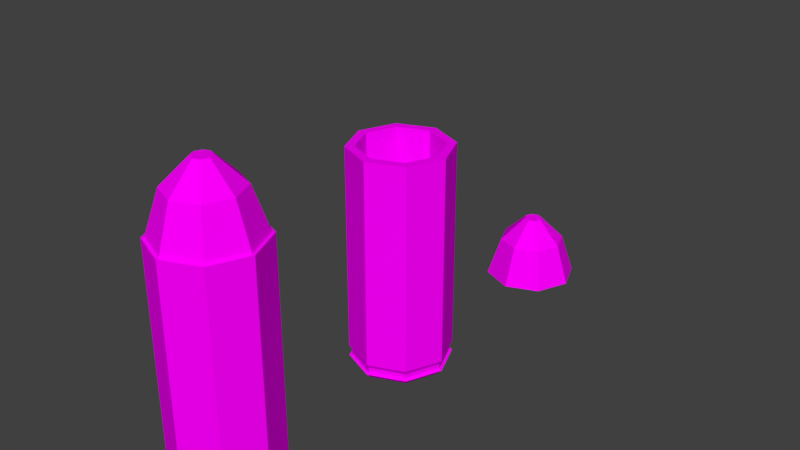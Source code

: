 # Source: Bullet.blend  (saved by Blender 2.78.0; exported with 4.5.12 LTS)
import bpy
from mathutils import Matrix  # noqa: F401  (used for matrix-valued properties, if any)

bpy.ops.wm.read_factory_settings(use_empty=True)
scene = bpy.context.scene
scene.name = 'Scene'

# ---- collections
col_collection_1 = bpy.data.collections.new('Collection 1'); scene.collection.children.link(col_collection_1)

# ---- images (referenced by path relative to the original .blend; pixels are not part of the script)
import os
ASSET_DIR = os.environ.get("B2B_ASSET_DIR", "")  # directory of the original .blend (textures are referenced by path, not embedded)
HERE = os.path.dirname(os.path.abspath(__file__))  # packed textures are extracted next to this script under _unpacked/

def load_image(name, relpath, width, height, colorspace="sRGB"):
    """Load a texture the original file referenced (path relative to the .blend, or extracted next to this script)."""
    p = next((c for c in (os.path.join(HERE, relpath), os.path.join(ASSET_DIR, relpath)) if relpath and os.path.exists(c)), "")
    if p:
        img = bpy.data.images.load(p, check_existing=True)
        img.name = name
    else:  # same state as the original file: an image datablock whose file is absent (Cycles renders it pink)
        img = bpy.data.images.new(name, width, height)
        img.source = "FILE"
        img.filepath = "//" + (relpath or name)
    img.colorspace_settings.name = colorspace
    return img
img_bulletstexture_png_001 = load_image('BulletsTexture.png.001', 'BulletsTexture.png', 1024, 1024, 'sRGB')

# ---- materials (node trees are filled in below, after node groups)
mat_bulletstexture = bpy.data.materials.new('BulletsTexture')
mat_bulletstexture.alpha_threshold = 0.0
mat_bulletstexture.roughness = 0.5

# ---- material node trees
mat_bulletstexture.use_nodes = True; mat_bulletstexture.node_tree.nodes.clear()
_N = mat_bulletstexture.node_tree.nodes; _L = mat_bulletstexture.node_tree.links
n0 = _N.new('ShaderNodeOutputMaterial'); n0.name = 'Sortie de matériau (?)'; n0.location = (300, 300)
n1 = _N.new('ShaderNodeBsdfDiffuse'); n1.name = 'BSDF diffus'; n1.location = (10, 300)
n2 = _N.new('ShaderNodeTexImage'); n2.name = 'Texture image'; n2.location = (-180, 300)
n2.width = 140
n2.image = img_bulletstexture_png_001
_L.new(n1.outputs[0], n0.inputs[0])
_L.new(n2.outputs[0], n1.inputs[0])
n0.is_active_output = True

# ---- world
world_world = bpy.data.worlds.new('World'); scene.world = world_world
world_world.color = (0.05088, 0.05088, 0.05088)
world_world.use_sun_shadow = False
world_world.sun_shadow_jitter_overblur = 0.0
world_world.cycles.sampling_method = 'MANUAL'

# ---- meshes
me_beretta_003 = bpy.data.meshes.new('Beretta.003')
me_beretta_003.from_pydata([(3.072e-06, 0.05279, 9.86e-08), (3.072e-06, 0.03733, 0.03733), (3.072e-06, -3.539e-09, 0.05279), (3.072e-06, -0.03733, 0.03733), (3.072e-06, -0.05279, 9.86e-08), (3.072e-06, -0.03733, -0.03733), (3.072e-06, -6.021e-10, -0.05279), (3.072e-06, 0.03733, -0.03733), (-0.0455, 0.03764, 9.814e-08), (-0.0455, 0.02662, 0.02662), (-0.0455, -3.015e-09, 0.03764), (-0.0455, -0.02662, 0.02662), (-0.0455, -0.03764, 9.814e-08), (-0.0455, -0.02662, -0.02662), (-0.0455, -9.209e-10, -0.03764), (-0.0455, 0.02662, -0.02662), (-0.07271, 0.01014, 0.0003108), (-0.07271, 0.007169, 0.00748), (-0.07271, -5.344e-10, 0.01045), (-0.07271, -0.007169, 0.00748), (-0.07271, -0.01014, 0.0003108), (-0.07271, -0.007169, -0.006858), (-0.07271, 2.968e-11, -0.009828), (-0.07271, 0.007169, -0.006858), (3.072e-06, 0.03733, 0.03733), (3.072e-06, 0.05279, 9.86e-08), (3.072e-06, -3.539e-09, 0.05279), (3.072e-06, -0.03733, 0.03733), (3.072e-06, -0.05279, 9.86e-08), (3.072e-06, -0.03733, -0.03733), (3.072e-06, -6.021e-10, -0.05279), (3.072e-06, 0.03733, -0.03733)], [], [(7, 6, 14, 15), (5, 4, 12, 13), (3, 2, 10, 11), (1, 0, 8, 9), (0, 7, 15, 8), (6, 5, 13, 14), (4, 3, 11, 12), (2, 1, 9, 10), (14, 13, 21, 22), (12, 11, 19, 20), (10, 9, 17, 18), (15, 14, 22, 23), (13, 12, 20, 21), (11, 10, 18, 19), (9, 8, 16, 17), (8, 15, 23, 16), (17, 16, 23, 22, 21, 20, 19, 18), (5, 6, 30, 29), (24, 26, 27, 28, 29, 30, 31, 25), (3, 4, 28, 27), (1, 2, 26, 24), (6, 7, 31, 30), (4, 5, 29, 28), (2, 3, 27, 26), (0, 1, 24, 25), (7, 0, 25, 31)])
_uv = me_beretta_003.uv_layers.new(name='UVMap')
_uv.uv.foreach_set('vector', [0.1598, 0.2809, 0.1598, 0.2795, 0.1624, 0.2795, 0.1624, 0.2805, 0.37, 0.2816, 0.3699, 0.2803, 0.3725, 0.2803, 0.3726, 0.2813, 0.37, 0.2843, 0.3699, 0.283, 0.3725, 0.283, 0.3725, 0.284, 0.1598, 0.2836, 0.1598, 0.2822, 0.1624, 0.2822, 0.1624, 0.2832, 0.1598, 0.2822, 0.1598, 0.2809, 0.1624, 0.2812, 0.1624, 0.2822, 0.1598, 0.2795, 0.1598, 0.2782, 0.1624, 0.2785, 0.1624, 0.2795, 0.3699, 0.2803, 0.37, 0.2789, 0.3726, 0.2793, 0.3725, 0.2803, 0.3699, 0.283, 0.37, 0.2816, 0.3725, 0.282, 0.3725, 0.283, 0.1624, 0.2795, 0.1624, 0.2785, 0.165, 0.2793, 0.165, 0.2795, 0.3725, 0.2803, 0.3726, 0.2793, 0.3751, 0.28, 0.3751, 0.2803, 0.3725, 0.283, 0.3725, 0.282, 0.3751, 0.2827, 0.3751, 0.283, 0.1624, 0.2805, 0.1624, 0.2795, 0.165, 0.2795, 0.165, 0.2798, 0.3726, 0.2813, 0.3725, 0.2803, 0.3751, 0.2803, 0.3751, 0.2805, 0.3725, 0.284, 0.3725, 0.283, 0.3751, 0.283, 0.3751, 0.2832, 0.1624, 0.2832, 0.1624, 0.2822, 0.165, 0.2823, 0.165, 0.2825, 0.1624, 0.2822, 0.1624, 0.2812, 0.165, 0.282, 0.165, 0.2823, 0.2336, 0.2152, 0.2332, 0.215, 0.2332, 0.2147, 0.2336, 0.2145, 0.2341, 0.2145, 0.2345, 0.2147, 0.2345, 0.215, 0.2341, 0.2152, 0.1598, 0.2782, 0.1598, 0.2795, 0.1598, 0.2795, 0.1598, 0.2782, 0.37, 0.2816, 0.3699, 0.283, 0.37, 0.2843, 0.3699, 0.2803, 0.37, 0.2816, 0.1598, 0.2795, 0.1598, 0.2809, 0.1598, 0.2822, 0.37, 0.2789, 0.3699, 0.2803, 0.3699, 0.2803, 0.37, 0.2789, 0.37, 0.2816, 0.3699, 0.283, 0.3699, 0.283, 0.37, 0.2816, 0.1598, 0.2795, 0.1598, 0.2809, 0.1598, 0.2809, 0.1598, 0.2795, 0.3699, 0.2803, 0.37, 0.2816, 0.37, 0.2816, 0.3699, 0.2803, 0.3699, 0.283, 0.37, 0.2843, 0.37, 0.2843, 0.3699, 0.283, 0.1598, 0.2822, 0.1598, 0.2836, 0.1598, 0.2836, 0.1598, 0.2822, 0.1598, 0.2809, 0.1598, 0.2822, 0.1598, 0.2822, 0.1598, 0.2809])
me_beretta_003.materials.append(mat_bulletstexture)
me_beretta_003.use_remesh_preserve_volume = False
me_beretta_003.use_remesh_preserve_attributes = False
me_beretta_003.use_mirror_vertex_groups = False
me_beretta_003.update()
me_beretta_002 = bpy.data.meshes.new('Beretta.002')
me_beretta_002.from_pydata([(3.07e-06, 0.04957, 8.865e-08), (3.07e-06, 0.03505, 0.03505), (3.07e-06, -3.465e-09, 0.04957), (3.07e-06, -0.03505, 0.03505), (3.07e-06, -0.04957, 8.865e-08), (3.085e-06, -0.03505, -0.03505), (3.085e-06, -7.071e-10, -0.04957), (3.07e-06, 0.03505, -0.03505), (-0.006116, 0.05588, 8.865e-08), (-0.006116, 0.03951, 0.03951), (-0.006116, -3.788e-09, 0.05588), (-0.006116, -0.03951, 0.03951), (-0.006116, -0.05588, 8.865e-08), (-0.006116, -0.03951, -0.03951), (-0.006116, -6.789e-10, -0.05588), (-0.006116, 0.03951, -0.03951), (-0.006116, 0.05272, 8.865e-08), (-0.006116, 0.03728, 0.03728), (-0.006116, -3.566e-09, 0.05272), (-0.006116, -0.03728, 0.03728), (-0.006116, -0.05272, 8.865e-08), (-0.006116, -0.03728, -0.03728), (-0.006116, -6.325e-10, -0.05272), (-0.006116, 0.03728, -0.03728), (-0.01348, 0.05295, 8.865e-08), (-0.01348, 0.03744, 0.03744), (-0.01348, -3.614e-09, 0.05295), (-0.01348, -0.03744, 0.03744), (-0.01348, -0.05295, 8.865e-08), (-0.01348, -0.03744, -0.03744), (-0.01348, -6.685e-10, -0.05295), (-0.01348, 0.03744, -0.03744), (-0.0182, 0.05588, 8.865e-08), (-0.0182, 0.03951, 0.03951), (-0.0182, -3.788e-09, 0.05588), (-0.0182, -0.03951, 0.03951), (-0.0182, -0.05588, 8.865e-08), (-0.0182, -0.03951, -0.03951), (-0.0182, -6.789e-10, -0.05588), (-0.0182, 0.03951, -0.03951), (-0.2501, 0.05588, 8.865e-08), (-0.2501, 0.03951, 0.03951), (-0.2501, -3.788e-09, 0.05588), (-0.2501, -0.03951, 0.03951), (-0.2501, -0.05588, 8.865e-08), (-0.2501, -0.03951, -0.03951), (-0.2501, -6.789e-10, -0.05588), (-0.2501, 0.03951, -0.03951), (-0.2501, 0.0458, 8.303e-08), (-0.2501, 0.03239, 0.03239), (-0.2501, -2.947e-09, 0.0458), (-0.2501, -0.03239, 0.03239), (-0.2501, -0.0458, 8.303e-08), (-0.2501, -0.03239, -0.03239), (-0.2501, -3.991e-10, -0.0458), (-0.2501, 0.03239, -0.03239), (-0.0182, 0.03239, -0.03239), (-0.0182, -3.991e-10, -0.0458), (-0.0182, -0.03239, -0.03239), (-0.0182, -0.0458, 9.316e-08), (-0.0182, -0.03239, 0.03239), (-0.0182, -2.947e-09, 0.0458), (-0.0182, 0.03239, 0.03239), (-0.0182, 0.0458, 9.316e-08)], [], [(7, 6, 14, 15), (5, 4, 12, 13), (3, 2, 10, 11), (1, 0, 8, 9), (0, 7, 15, 8), (6, 5, 13, 14), (4, 3, 11, 12), (2, 1, 9, 10), (11, 10, 18, 19), (9, 8, 16, 17), (8, 15, 23, 16), (14, 13, 21, 22), (12, 11, 19, 20), (10, 9, 17, 18), (15, 14, 22, 23), (13, 12, 20, 21), (23, 22, 30, 31), (21, 20, 28, 29), (19, 18, 26, 27), (17, 16, 24, 25), (16, 23, 31, 24), (22, 21, 29, 30), (20, 19, 27, 28), (18, 17, 25, 26), (28, 27, 35, 36), (26, 25, 33, 34), (31, 30, 38, 39), (29, 28, 36, 37), (27, 26, 34, 35), (25, 24, 32, 33), (24, 31, 39, 32), (30, 29, 37, 38), (32, 39, 47, 40), (38, 37, 45, 46), (36, 35, 43, 44), (34, 33, 41, 42), (39, 38, 46, 47), (37, 36, 44, 45), (35, 34, 42, 43), (33, 32, 40, 41), (45, 44, 52, 53), (43, 42, 50, 51), (41, 40, 48, 49), (40, 47, 55, 48), (46, 45, 53, 54), (44, 43, 51, 52), (42, 41, 49, 50), (47, 46, 54, 55), (63, 56, 57, 58, 59, 60, 61, 62), (52, 51, 60, 59), (54, 53, 58, 57), (48, 55, 56, 63), (49, 48, 63, 62), (51, 50, 61, 60), (53, 52, 59, 58), (55, 54, 57, 56), (50, 49, 62, 61), (1, 2, 3, 4, 5, 6, 7, 0)])
_uv = me_beretta_002.uv_layers.new(name='UVMap')
_uv.uv.foreach_set('vector', [0.2731, 0.8344, 0.2731, 0.8335, 0.2733, 0.8335, 0.2733, 0.8344, 0.2719, 0.833, 0.2702, 0.833, 0.2701, 0.8328, 0.272, 0.8328, 0.2691, 0.8335, 0.2691, 0.8344, 0.2688, 0.8344, 0.2688, 0.8335, 0.2702, 0.835, 0.2719, 0.835, 0.272, 0.8351, 0.2701, 0.8351, 0.2719, 0.835, 0.2731, 0.8344, 0.2733, 0.8344, 0.272, 0.8351, 0.2731, 0.8335, 0.2719, 0.833, 0.272, 0.8328, 0.2733, 0.8335, 0.2702, 0.833, 0.2691, 0.8335, 0.2688, 0.8335, 0.2701, 0.8328, 0.2691, 0.8344, 0.2702, 0.835, 0.2701, 0.8351, 0.2688, 0.8344, 0.1357, 0.8323, 0.1357, 0.8313, 0.1358, 0.8314, 0.1358, 0.8322, 0.137, 0.8307, 0.1389, 0.8307, 0.1388, 0.8307, 0.1371, 0.8307, 0.1389, 0.8307, 0.1402, 0.8313, 0.1401, 0.8314, 0.1388, 0.8307, 0.1402, 0.8323, 0.1389, 0.8329, 0.1388, 0.8329, 0.1401, 0.8322, 0.137, 0.8329, 0.1357, 0.8323, 0.1358, 0.8322, 0.1371, 0.8329, 0.1357, 0.8313, 0.137, 0.8307, 0.1371, 0.8307, 0.1358, 0.8314, 0.1402, 0.8313, 0.1402, 0.8323, 0.1401, 0.8322, 0.1401, 0.8314, 0.1389, 0.8329, 0.137, 0.8329, 0.1371, 0.8329, 0.1388, 0.8329, 0.2935, 0.8273, 0.2952, 0.8273, 0.2952, 0.8275, 0.2935, 0.8275, 0.2812, 0.8275, 0.2828, 0.8275, 0.2828, 0.8276, 0.2812, 0.8276, 0.3254, 0.8142, 0.3238, 0.8142, 0.3238, 0.814, 0.3254, 0.814, 0.1804, 0.8274, 0.1821, 0.8274, 0.1821, 0.8276, 0.1804, 0.8276, 0.1821, 0.8274, 0.1837, 0.8274, 0.1837, 0.8276, 0.1821, 0.8276, 0.2952, 0.8273, 0.2968, 0.8273, 0.2968, 0.8275, 0.2952, 0.8275, 0.2828, 0.8275, 0.2845, 0.8275, 0.2845, 0.8276, 0.2828, 0.8276, 0.3238, 0.8142, 0.3221, 0.8142, 0.3221, 0.814, 0.3238, 0.814, 0.2828, 0.8276, 0.2845, 0.8276, 0.2846, 0.8277, 0.2828, 0.8277, 0.3238, 0.814, 0.3221, 0.814, 0.322, 0.8139, 0.3238, 0.8139, 0.2935, 0.8275, 0.2952, 0.8275, 0.2952, 0.8276, 0.2934, 0.8276, 0.2812, 0.8276, 0.2828, 0.8276, 0.2828, 0.8277, 0.2811, 0.8277, 0.3254, 0.814, 0.3238, 0.814, 0.3238, 0.8139, 0.3255, 0.8139, 0.1804, 0.8276, 0.1821, 0.8276, 0.1821, 0.8277, 0.1803, 0.8277, 0.1821, 0.8276, 0.1837, 0.8276, 0.1838, 0.8277, 0.1821, 0.8277, 0.2952, 0.8275, 0.2968, 0.8275, 0.2969, 0.8276, 0.2952, 0.8276, 0.1821, 0.8277, 0.1838, 0.8277, 0.1838, 0.8328, 0.1821, 0.8328, 0.2952, 0.8276, 0.2969, 0.8276, 0.2969, 0.8327, 0.2952, 0.8327, 0.2828, 0.8277, 0.2846, 0.8277, 0.2846, 0.8329, 0.2828, 0.8328, 0.3238, 0.8139, 0.322, 0.8139, 0.322, 0.8088, 0.3238, 0.8088, 0.2934, 0.8276, 0.2952, 0.8276, 0.2952, 0.8327, 0.2934, 0.8327, 0.2811, 0.8277, 0.2828, 0.8277, 0.2828, 0.8328, 0.2811, 0.8329, 0.3255, 0.8139, 0.3238, 0.8139, 0.3238, 0.8088, 0.3255, 0.8088, 0.1803, 0.8277, 0.1821, 0.8277, 0.1821, 0.8328, 0.1803, 0.8328, 0.2542, 0.6501, 0.2529, 0.6495, 0.2529, 0.6495, 0.2542, 0.6501, 0.2529, 0.6485, 0.2542, 0.6479, 0.2542, 0.6479, 0.2529, 0.6485, 0.2561, 0.6479, 0.2574, 0.6485, 0.2573, 0.6485, 0.256, 0.6479, 0.2574, 0.6485, 0.2574, 0.6495, 0.2573, 0.6495, 0.2573, 0.6485, 0.2561, 0.6501, 0.2542, 0.6501, 0.2542, 0.6501, 0.256, 0.6501, 0.2529, 0.6495, 0.2529, 0.6485, 0.2529, 0.6485, 0.2529, 0.6495, 0.2542, 0.6479, 0.2561, 0.6479, 0.256, 0.6479, 0.2542, 0.6479, 0.2574, 0.6495, 0.2561, 0.6501, 0.256, 0.6501, 0.2573, 0.6495, 0.2573, 0.6485, 0.2573, 0.6495, 0.256, 0.6501, 0.2542, 0.6501, 0.2529, 0.6495, 0.2529, 0.6485, 0.2542, 0.6479, 0.256, 0.6479, 0.2529, 0.6495, 0.2529, 0.6485, 0.2529, 0.6485, 0.2529, 0.6495, 0.256, 0.6501, 0.2542, 0.6501, 0.2542, 0.6501, 0.256, 0.6501, 0.2573, 0.6485, 0.2573, 0.6495, 0.2573, 0.6495, 0.2573, 0.6485, 0.256, 0.6479, 0.2573, 0.6485, 0.2573, 0.6485, 0.256, 0.6479, 0.2529, 0.6485, 0.2542, 0.6479, 0.2542, 0.6479, 0.2529, 0.6485, 0.2542, 0.6501, 0.2529, 0.6495, 0.2529, 0.6495, 0.2542, 0.6501, 0.2573, 0.6495, 0.256, 0.6501, 0.256, 0.6501, 0.2573, 0.6495, 0.2542, 0.6479, 0.256, 0.6479, 0.256, 0.6479, 0.2542, 0.6479, 0.2702, 0.835, 0.2691, 0.8344, 0.2691, 0.8335, 0.2702, 0.833, 0.2719, 0.833, 0.2731, 0.8335, 0.2731, 0.8344, 0.2719, 0.835])
me_beretta_002.materials.append(mat_bulletstexture)
me_beretta_002.use_remesh_preserve_volume = False
me_beretta_002.use_remesh_preserve_attributes = False
me_beretta_002.use_mirror_vertex_groups = False
me_beretta_002.update()
me_beretta_001 = bpy.data.meshes.new('Beretta.001')
me_beretta_001.from_pydata([(3.07e-06, 0.04957, 8.865e-08), (3.07e-06, 0.03505, 0.03505), (3.07e-06, -3.465e-09, 0.04957), (3.07e-06, -0.03505, 0.03505), (3.07e-06, -0.04957, 8.865e-08), (3.085e-06, -0.03505, -0.03505), (3.085e-06, -7.071e-10, -0.04957), (3.07e-06, 0.03505, -0.03505), (-0.006116, 0.05588, 8.865e-08), (-0.006116, 0.03951, 0.03951), (-0.006116, -3.788e-09, 0.05588), (-0.006116, -0.03951, 0.03951), (-0.006116, -0.05588, 8.865e-08), (-0.006116, -0.03951, -0.03951), (-0.006116, -6.789e-10, -0.05588), (-0.006116, 0.03951, -0.03951), (-0.006116, 0.05272, 8.865e-08), (-0.006116, 0.03728, 0.03728), (-0.006116, -3.566e-09, 0.05272), (-0.006116, -0.03728, 0.03728), (-0.006116, -0.05272, 8.865e-08), (-0.006116, -0.03728, -0.03728), (-0.006116, -6.325e-10, -0.05272), (-0.006116, 0.03728, -0.03728), (-0.01348, 0.05295, 8.865e-08), (-0.01348, 0.03744, 0.03744), (-0.01348, -3.614e-09, 0.05295), (-0.01348, -0.03744, 0.03744), (-0.01348, -0.05295, 8.865e-08), (-0.01348, -0.03744, -0.03744), (-0.01348, -6.685e-10, -0.05295), (-0.01348, 0.03744, -0.03744), (-0.0182, 0.05588, 8.865e-08), (-0.0182, 0.03951, 0.03951), (-0.0182, -3.788e-09, 0.05588), (-0.0182, -0.03951, 0.03951), (-0.0182, -0.05588, 8.865e-08), (-0.0182, -0.03951, -0.03951), (-0.0182, -6.789e-10, -0.05588), (-0.0182, 0.03951, -0.03951), (-0.2501, 0.05588, 8.865e-08), (-0.2501, 0.03951, 0.03951), (-0.2501, -3.788e-09, 0.05588), (-0.2501, -0.03951, 0.03951), (-0.2501, -0.05588, 8.865e-08), (-0.2501, -0.03951, -0.03951), (-0.2501, -6.789e-10, -0.05588), (-0.2501, 0.03951, -0.03951), (-0.2501, 0.05279, 8.767e-08), (-0.2501, 0.03733, 0.03733), (-0.2501, -3.539e-09, 0.05279), (-0.2501, -0.03733, 0.03733), (-0.2501, -0.05279, 8.767e-08), (-0.2501, -0.03733, -0.03733), (-0.2501, -6.021e-10, -0.05279), (-0.2501, 0.03733, -0.03733), (-0.2956, 0.03764, 8.72e-08), (-0.2956, 0.02662, 0.02662), (-0.2956, -3.015e-09, 0.03764), (-0.2956, -0.02662, 0.02662), (-0.2956, -0.03764, 8.72e-08), (-0.2956, -0.02662, -0.02662), (-0.2956, -9.209e-10, -0.03764), (-0.2956, 0.02662, -0.02662), (-0.3228, 0.01014, 0.0003108), (-0.3228, 0.007169, 0.00748), (-0.3228, -5.344e-10, 0.01045), (-0.3228, -0.007169, 0.00748), (-0.3228, -0.01014, 0.0003108), (-0.3228, -0.007169, -0.006858), (-0.3228, 2.968e-11, -0.009828), (-0.3228, 0.007169, -0.006858)], [], [(7, 6, 14, 15), (5, 4, 12, 13), (3, 2, 10, 11), (1, 0, 8, 9), (0, 7, 15, 8), (6, 5, 13, 14), (4, 3, 11, 12), (2, 1, 9, 10), (11, 10, 18, 19), (9, 8, 16, 17), (8, 15, 23, 16), (14, 13, 21, 22), (12, 11, 19, 20), (10, 9, 17, 18), (15, 14, 22, 23), (13, 12, 20, 21), (23, 22, 30, 31), (21, 20, 28, 29), (19, 18, 26, 27), (17, 16, 24, 25), (16, 23, 31, 24), (22, 21, 29, 30), (20, 19, 27, 28), (18, 17, 25, 26), (28, 27, 35, 36), (26, 25, 33, 34), (31, 30, 38, 39), (29, 28, 36, 37), (27, 26, 34, 35), (25, 24, 32, 33), (24, 31, 39, 32), (30, 29, 37, 38), (32, 39, 47, 40), (38, 37, 45, 46), (36, 35, 43, 44), (34, 33, 41, 42), (39, 38, 46, 47), (37, 36, 44, 45), (35, 34, 42, 43), (33, 32, 40, 41), (45, 44, 52, 53), (43, 42, 50, 51), (41, 40, 48, 49), (40, 47, 55, 48), (46, 45, 53, 54), (44, 43, 51, 52), (42, 41, 49, 50), (47, 46, 54, 55), (55, 54, 62, 63), (53, 52, 60, 61), (51, 50, 58, 59), (49, 48, 56, 57), (48, 55, 63, 56), (54, 53, 61, 62), (52, 51, 59, 60), (50, 49, 57, 58), (62, 61, 69, 70), (60, 59, 67, 68), (58, 57, 65, 66), (63, 62, 70, 71), (61, 60, 68, 69), (59, 58, 66, 67), (57, 56, 64, 65), (56, 63, 71, 64), (65, 64, 71, 70, 69, 68, 67, 66), (1, 2, 3, 4, 5, 6, 7, 0)])
_uv = me_beretta_001.uv_layers.new(name='UVMap')
_uv.uv.foreach_set('vector', [0.2731, 0.8344, 0.2731, 0.8335, 0.2733, 0.8335, 0.2733, 0.8344, 0.2719, 0.833, 0.2702, 0.833, 0.2701, 0.8328, 0.272, 0.8328, 0.2691, 0.8335, 0.2691, 0.8344, 0.2688, 0.8344, 0.2688, 0.8335, 0.2702, 0.835, 0.2719, 0.835, 0.272, 0.8351, 0.2701, 0.8351, 0.2719, 0.835, 0.2731, 0.8344, 0.2733, 0.8344, 0.272, 0.8351, 0.2731, 0.8335, 0.2719, 0.833, 0.272, 0.8328, 0.2733, 0.8335, 0.2702, 0.833, 0.2691, 0.8335, 0.2688, 0.8335, 0.2701, 0.8328, 0.2691, 0.8344, 0.2702, 0.835, 0.2701, 0.8351, 0.2688, 0.8344, 0.1357, 0.8323, 0.1357, 0.8313, 0.1358, 0.8314, 0.1358, 0.8322, 0.137, 0.8307, 0.1389, 0.8307, 0.1388, 0.8307, 0.1371, 0.8307, 0.1389, 0.8307, 0.1402, 0.8313, 0.1401, 0.8314, 0.1388, 0.8307, 0.1402, 0.8323, 0.1389, 0.8329, 0.1388, 0.8329, 0.1401, 0.8322, 0.137, 0.8329, 0.1357, 0.8323, 0.1358, 0.8322, 0.1371, 0.8329, 0.1357, 0.8313, 0.137, 0.8307, 0.1371, 0.8307, 0.1358, 0.8314, 0.1402, 0.8313, 0.1402, 0.8323, 0.1401, 0.8322, 0.1401, 0.8314, 0.1389, 0.8329, 0.137, 0.8329, 0.1371, 0.8329, 0.1388, 0.8329, 0.2935, 0.8273, 0.2952, 0.8273, 0.2952, 0.8275, 0.2935, 0.8275, 0.2812, 0.8275, 0.2828, 0.8275, 0.2828, 0.8276, 0.2812, 0.8276, 0.3254, 0.8142, 0.3238, 0.8142, 0.3238, 0.814, 0.3254, 0.814, 0.1804, 0.8274, 0.1821, 0.8274, 0.1821, 0.8276, 0.1804, 0.8276, 0.1821, 0.8274, 0.1837, 0.8274, 0.1837, 0.8276, 0.1821, 0.8276, 0.2952, 0.8273, 0.2968, 0.8273, 0.2968, 0.8275, 0.2952, 0.8275, 0.2828, 0.8275, 0.2845, 0.8275, 0.2845, 0.8276, 0.2828, 0.8276, 0.3238, 0.8142, 0.3221, 0.8142, 0.3221, 0.814, 0.3238, 0.814, 0.2828, 0.8276, 0.2845, 0.8276, 0.2846, 0.8277, 0.2828, 0.8277, 0.3238, 0.814, 0.3221, 0.814, 0.322, 0.8139, 0.3238, 0.8139, 0.2935, 0.8275, 0.2952, 0.8275, 0.2952, 0.8276, 0.2934, 0.8276, 0.2812, 0.8276, 0.2828, 0.8276, 0.2828, 0.8277, 0.2811, 0.8277, 0.3254, 0.814, 0.3238, 0.814, 0.3238, 0.8139, 0.3255, 0.8139, 0.1804, 0.8276, 0.1821, 0.8276, 0.1821, 0.8277, 0.1803, 0.8277, 0.1821, 0.8276, 0.1837, 0.8276, 0.1838, 0.8277, 0.1821, 0.8277, 0.2952, 0.8275, 0.2968, 0.8275, 0.2969, 0.8276, 0.2952, 0.8276, 0.1821, 0.8277, 0.1838, 0.8277, 0.1838, 0.8328, 0.1821, 0.8328, 0.2952, 0.8276, 0.2969, 0.8276, 0.2969, 0.8327, 0.2952, 0.8327, 0.2828, 0.8277, 0.2846, 0.8277, 0.2846, 0.8329, 0.2828, 0.8328, 0.3238, 0.8139, 0.322, 0.8139, 0.322, 0.8088, 0.3238, 0.8088, 0.2934, 0.8276, 0.2952, 0.8276, 0.2952, 0.8327, 0.2934, 0.8327, 0.2811, 0.8277, 0.2828, 0.8277, 0.2828, 0.8328, 0.2811, 0.8329, 0.3255, 0.8139, 0.3238, 0.8139, 0.3238, 0.8088, 0.3255, 0.8088, 0.1803, 0.8277, 0.1821, 0.8277, 0.1821, 0.8328, 0.1803, 0.8328, 0.2542, 0.6501, 0.2529, 0.6495, 0.2529, 0.6495, 0.2542, 0.6501, 0.2529, 0.6485, 0.2542, 0.6479, 0.2542, 0.6479, 0.2529, 0.6485, 0.2561, 0.6479, 0.2574, 0.6485, 0.2573, 0.6485, 0.256, 0.6479, 0.2574, 0.6485, 0.2574, 0.6495, 0.2573, 0.6495, 0.2573, 0.6485, 0.2561, 0.6501, 0.2542, 0.6501, 0.2542, 0.6501, 0.256, 0.6501, 0.2529, 0.6495, 0.2529, 0.6485, 0.2529, 0.6485, 0.2529, 0.6495, 0.2542, 0.6479, 0.2561, 0.6479, 0.256, 0.6479, 0.2542, 0.6479, 0.2574, 0.6495, 0.2561, 0.6501, 0.256, 0.6501, 0.2573, 0.6495, 0.1598, 0.2809, 0.1598, 0.2795, 0.1624, 0.2795, 0.1624, 0.2805, 0.37, 0.2816, 0.3699, 0.2803, 0.3725, 0.2803, 0.3726, 0.2813, 0.37, 0.2843, 0.3699, 0.283, 0.3725, 0.283, 0.3725, 0.284, 0.1598, 0.2836, 0.1598, 0.2822, 0.1624, 0.2822, 0.1624, 0.2832, 0.1598, 0.2822, 0.1598, 0.2809, 0.1624, 0.2812, 0.1624, 0.2822, 0.1598, 0.2795, 0.1598, 0.2782, 0.1624, 0.2785, 0.1624, 0.2795, 0.3699, 0.2803, 0.37, 0.2789, 0.3726, 0.2793, 0.3725, 0.2803, 0.3699, 0.283, 0.37, 0.2816, 0.3725, 0.282, 0.3725, 0.283, 0.1624, 0.2795, 0.1624, 0.2785, 0.165, 0.2793, 0.165, 0.2795, 0.3725, 0.2803, 0.3726, 0.2793, 0.3751, 0.28, 0.3751, 0.2803, 0.3725, 0.283, 0.3725, 0.282, 0.3751, 0.2827, 0.3751, 0.283, 0.1624, 0.2805, 0.1624, 0.2795, 0.165, 0.2795, 0.165, 0.2798, 0.3726, 0.2813, 0.3725, 0.2803, 0.3751, 0.2803, 0.3751, 0.2805, 0.3725, 0.284, 0.3725, 0.283, 0.3751, 0.283, 0.3751, 0.2832, 0.1624, 0.2832, 0.1624, 0.2822, 0.165, 0.2823, 0.165, 0.2825, 0.1624, 0.2822, 0.1624, 0.2812, 0.165, 0.282, 0.165, 0.2823, 0.2336, 0.2152, 0.2332, 0.215, 0.2332, 0.2147, 0.2336, 0.2145, 0.2341, 0.2145, 0.2345, 0.2147, 0.2345, 0.215, 0.2341, 0.2152, 0.2702, 0.835, 0.2691, 0.8344, 0.2691, 0.8335, 0.2702, 0.833, 0.2719, 0.833, 0.2731, 0.8335, 0.2731, 0.8344, 0.2719, 0.835])
me_beretta_001.materials.append(mat_bulletstexture)
me_beretta_001.use_remesh_preserve_volume = False
me_beretta_001.use_remesh_preserve_attributes = False
me_beretta_001.use_mirror_vertex_groups = False
me_beretta_001.update()

# ---- objects
ob_smallbulletshoot = bpy.data.objects.new('SmallBulletShoot', me_beretta_003)
ob_smallbulletempty = bpy.data.objects.new('SmallBulletEmpty', me_beretta_002)
ob_smallbullet = bpy.data.objects.new('SmallBullet', me_beretta_001)

# ---- transforms, parenting, visibility, modifiers, constraints
ob_smallbulletshoot.location = (0.0, 0.5, 0.0)
ob_smallbulletshoot.rotation_euler = (0.0, 1.571, 0.0)
ob_smallbulletshoot.lineart.crease_threshold = 0.0
_vg = ob_smallbulletshoot.vertex_groups.new(name='Beretta')
_vg = ob_smallbulletshoot.vertex_groups.new(name='Chargeur')
_vg = ob_smallbulletshoot.vertex_groups.new(name='Gachette')
_vg = ob_smallbulletshoot.vertex_groups.new(name='Rechargeur')
_vg = ob_smallbulletshoot.vertex_groups.new(name='SafeMode')
_vg = ob_smallbulletshoot.vertex_groups.new(name='Balle')
_vg.add([0, 1, 2, 3, 4, 5, 6, 7, 8, 9, 10, 11, 12, 13, 14, 15, 16, 17, 18, 19, 20, 21, 22, 23, 24, 25, 26, 27, 28, 29, 30, 31], 1.0, 'REPLACE')
_vg = ob_smallbulletshoot.vertex_groups.new(name='Bouton')
_m = ob_smallbulletshoot.modifiers.new('Armature', 'ARMATURE')
ob_smallbulletempty.location = (0.0, 0.25, 0.0)
ob_smallbulletempty.rotation_euler = (0.0, 1.571, 0.0)
ob_smallbulletempty.lineart.crease_threshold = 0.0
_vg = ob_smallbulletempty.vertex_groups.new(name='Beretta')
_vg = ob_smallbulletempty.vertex_groups.new(name='Chargeur')
_vg = ob_smallbulletempty.vertex_groups.new(name='Gachette')
_vg = ob_smallbulletempty.vertex_groups.new(name='Rechargeur')
_vg = ob_smallbulletempty.vertex_groups.new(name='SafeMode')
_vg = ob_smallbulletempty.vertex_groups.new(name='Balle')
_vg.add([0, 1, 2, 3, 4, 5, 6, 7, 8, 9, 10, 11, 12, 13, 14, 15, 16, 17, 18, 19, 20, 21, 22, 23, 24, 25, 26, 27, 28, 29, 30, 31, 32, 33, 34, 35, 36, 37, 38, 39, 40, 41, 42, 43, 44, 45, 46, 47, 48, 49, 50, 51, 52, 53, 54, 55, 56, 57, 58, 59, 60, 61, 62, 63], 1.0, 'REPLACE')
_vg = ob_smallbulletempty.vertex_groups.new(name='Bouton')
_m = ob_smallbulletempty.modifiers.new('Armature', 'ARMATURE')
ob_smallbullet.location = (0.0, 0.0, 0.0)
ob_smallbullet.rotation_euler = (0.0, 1.571, 0.0)
ob_smallbullet.lineart.crease_threshold = 0.0
_vg = ob_smallbullet.vertex_groups.new(name='Beretta')
_vg = ob_smallbullet.vertex_groups.new(name='Chargeur')
_vg = ob_smallbullet.vertex_groups.new(name='Gachette')
_vg = ob_smallbullet.vertex_groups.new(name='Rechargeur')
_vg = ob_smallbullet.vertex_groups.new(name='SafeMode')
_vg = ob_smallbullet.vertex_groups.new(name='Balle')
_vg.add([0, 1, 2, 3, 4, 5, 6, 7, 8, 9, 10, 11, 12, 13, 14, 15, 16, 17, 18, 19, 20, 21, 22, 23, 24, 25, 26, 27, 28, 29, 30, 31, 32, 33, 34, 35, 36, 37, 38, 39, 40, 41, 42, 43, 44, 45, 46, 47, 48, 49, 50, 51, 52, 53, 54, 55, 56, 57, 58, 59, 60, 61, 62, 63, 64, 65, 66, 67, 68, 69, 70, 71], 1.0, 'REPLACE')
_vg = ob_smallbullet.vertex_groups.new(name='Bouton')
_m = ob_smallbullet.modifiers.new('Armature', 'ARMATURE')

# ---- collection membership
col_collection_1.objects.link(ob_smallbulletshoot)
col_collection_1.objects.link(ob_smallbulletempty)
col_collection_1.objects.link(ob_smallbullet)

# ---- scene / render settings (as saved in the file)
scene.frame_start = 0; scene.frame_end = 0; scene.frame_set(0)
scene.render.engine = 'CYCLES'
scene.render.image_settings.color_depth = '16'
scene.render.image_settings.compression = 100
scene.render.fps = 30
scene.render.dither_intensity = 0.0
scene.cycles.use_denoising = False
scene.cycles.samples = 128
scene.cycles.sampling_pattern = 'TABULATED_SOBOL'
scene.cycles.light_sampling_threshold = 0.0
scene.cycles.use_adaptive_sampling = False
scene.cycles.use_light_tree = False
scene.cycles.blur_glossy = 0.0
scene.cycles.sample_clamp_indirect = 0.0
scene.view_settings.view_transform = 'Standard'
bpy.context.view_layer.update()

# ---- added for rendering (the .blend has no active camera and no usable light): camera, sun
cam_auto = bpy.data.cameras.new('AutoCamera')
cam_auto.lens = 50.0
cam_auto.sensor_width = 36.0
cam_auto.clip_end = 1000.0
ob_auto_camera = bpy.data.objects.new('AutoCamera', cam_auto)
scene.collection.objects.link(ob_auto_camera)
ob_auto_camera.location = (0.645785, -0.526484, 0.678026)
ob_auto_camera.rotation_euler = (1.09748, -7.21219e-08, 0.694738)
scene.camera = ob_auto_camera
light_auto_sun = bpy.data.lights.new('AutoSun', 'SUN')
light_auto_sun.energy = 3.0
light_auto_sun.angle = 0.0523599
ob_auto_sun = bpy.data.objects.new('AutoSun', light_auto_sun)
scene.collection.objects.link(ob_auto_sun)
ob_auto_sun.rotation_euler = (0.872665, 0.174533, 0.523599)
bpy.context.view_layer.update()

